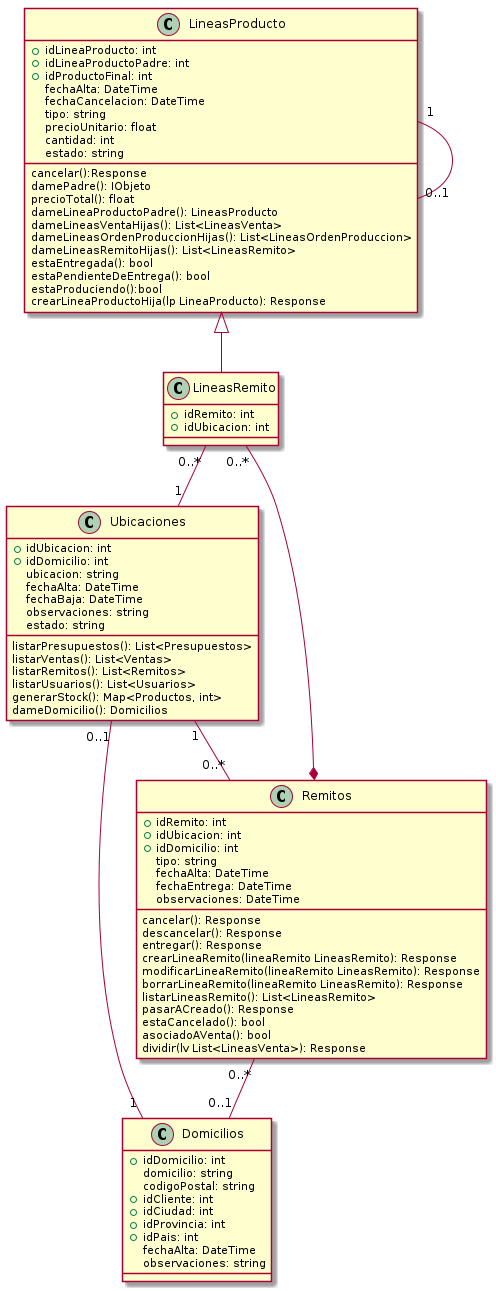

The diagram above was rendered by PlantUML. Its source (embedded in the PNG):
@startuml vistaEntregas
class Ubicaciones{
    +idUbicacion: int
    +idDomicilio: int
    ubicacion: string
    fechaAlta: DateTime
    fechaBaja: DateTime
    observaciones: string
    estado: string

    listarPresupuestos(): List<Presupuestos>
    listarVentas(): List<Ventas>
    listarRemitos(): List<Remitos>
    listarUsuarios(): List<Usuarios>
    generarStock(): Map<Productos, int>
    dameDomicilio(): Domicilios
}
class Domicilios{
    +idDomicilio: int
    domicilio: string
    codigoPostal: string
    +idCliente: int
    +idCiudad: int
    +idProvincia: int
    +idPais: int
    fechaAlta: DateTime
    observaciones: string

    
}
class LineasProducto{
    +idLineaProducto: int
    +idLineaProductoPadre: int
    +idProductoFinal: int
    fechaAlta: DateTime
    fechaCancelacion: DateTime
    tipo: string
    precioUnitario: float
    cantidad: int
    estado: string

    
    cancelar():Response
    damePadre(): IObjeto
    precioTotal(): float
    dameLineaProductoPadre(): LineasProducto
    dameLineasVentaHijas(): List<LineasVenta>
    dameLineasOrdenProduccionHijas(): List<LineasOrdenProduccion>
    dameLineasRemitoHijas(): List<LineasRemito>
    estaEntregada(): bool
    estaPendienteDeEntrega(): bool
    estaProduciendo():bool
    crearLineaProductoHija(lp LineaProducto): Response
}
class LineasRemito{
    +idRemito: int
    +idUbicacion: int 

}
class Remitos{
    +idRemito: int
    +idUbicacion: int
    +idDomicilio: int
    tipo: string
    fechaAlta: DateTime
    fechaEntrega: DateTime
    observaciones: DateTime
    
    cancelar(): Response
    descancelar(): Response
    entregar(): Response
    crearLineaRemito(lineaRemito LineasRemito): Response
    modificarLineaRemito(lineaRemito LineasRemito): Response
    borrarLineaRemito(lineaRemito LineasRemito): Response
    listarLineasRemito(): List<LineasRemito>
    pasarACreado(): Response
    estaCancelado(): bool
    asociadoAVenta(): bool
    dividir(lv List<LineasVenta>): Response
}

LineasProducto "1" -- "0..1" LineasProducto
LineasProducto <|-- LineasRemito
LineasRemito "0..*"--* Remitos
LineasRemito "0..*" -- "1" Ubicaciones
Ubicaciones "0..1"--"1" Domicilios
Remitos "0..*"--"0..1" Domicilios 
Ubicaciones "1"--"0..*" Remitos
@enduml